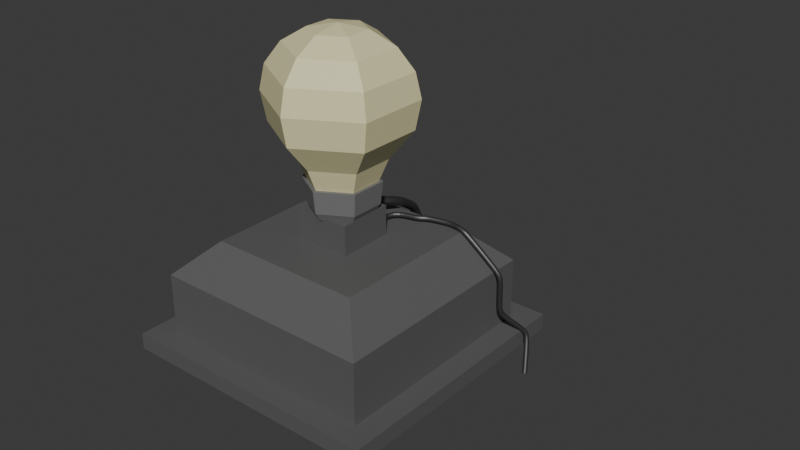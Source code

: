 # Source: zarowka.blend  (saved by Blender 4.0.36; exported with 4.5.12 LTS)
import bpy
from mathutils import Matrix  # noqa: F401  (used for matrix-valued properties, if any)

bpy.ops.wm.read_factory_settings(use_empty=True)
scene = bpy.context.scene
scene.name = 'Scene'

# ---- collections
col_collection = bpy.data.collections.new('Collection'); scene.collection.children.link(col_collection)

# ---- materials (node trees are filled in below, after node groups)
mat_material = bpy.data.materials.new('Material')
mat_material.alpha_threshold = 0.0
mat_material.use_transparent_shadow = False
mat_material.roughness = 0.5
mat_material.line_color = (0.0, 0.0, 0.0, 1.0)
mat_material_002 = bpy.data.materials.new('Material.002')
mat_material_002.use_transparent_shadow = False
mat_material_001 = bpy.data.materials.new('Material.001')
mat_material_001.use_transparent_shadow = False
mat_material_003 = bpy.data.materials.new('Material.003')
mat_material_003.use_transparent_shadow = False

# ---- material node trees
mat_material.use_nodes = True; mat_material.node_tree.nodes.clear()
_N = mat_material.node_tree.nodes; _L = mat_material.node_tree.links
n0 = _N.new('ShaderNodeOutputMaterial'); n0.name = 'Material Output'; n0.location = (300, 300)
n1 = _N.new('ShaderNodeBsdfPrincipled'); n1.name = 'Principled BSDF'; n1.location = (10, 300)
n1.inputs[0].default_value = (0.1135, 0.1135, 0.1135, 1.0)
n1.inputs[3].default_value = 1.45
_L.new(n1.outputs[0], n0.inputs[0])
n0.is_active_output = True
mat_material_002.use_nodes = True; mat_material_002.node_tree.nodes.clear()
_N = mat_material_002.node_tree.nodes; _L = mat_material_002.node_tree.links
n0 = _N.new('ShaderNodeBsdfPrincipled'); n0.name = 'Principled BSDF'; n0.location = (10, 300)
n0.inputs[0].default_value = (0.1764, 0.1764, 0.1764, 1.0)
n0.inputs[3].default_value = 1.45
n1 = _N.new('ShaderNodeOutputMaterial'); n1.name = 'Material Output'; n1.location = (300, 300)
_L.new(n0.outputs[0], n1.inputs[0])
n1.is_active_output = True
mat_material_001.use_nodes = True; mat_material_001.node_tree.nodes.clear()
_N = mat_material_001.node_tree.nodes; _L = mat_material_001.node_tree.links
n0 = _N.new('ShaderNodeBsdfPrincipled'); n0.name = 'Principled BSDF'; n0.location = (10, 300)
n0.inputs[0].default_value = (0.801, 0.7465, 0.4261, 1.0)
n0.inputs[3].default_value = 1.45
n1 = _N.new('ShaderNodeOutputMaterial'); n1.name = 'Material Output'; n1.location = (300, 300)
_L.new(n0.outputs[0], n1.inputs[0])
n1.is_active_output = True
mat_material_003.use_nodes = True; mat_material_003.node_tree.nodes.clear()
_N = mat_material_003.node_tree.nodes; _L = mat_material_003.node_tree.links
n0 = _N.new('ShaderNodeBsdfPrincipled'); n0.name = 'Principled BSDF'; n0.location = (10, 300)
n0.inputs[0].default_value = (0.03774, 0.03774, 0.03774, 1.0)
n0.inputs[1].default_value = 0.5321
n0.inputs[3].default_value = 2.65
n1 = _N.new('ShaderNodeOutputMaterial'); n1.name = 'Material Output'; n1.location = (300, 300)
_L.new(n0.outputs[0], n1.inputs[0])
n1.is_active_output = True

# ---- world
world_world = bpy.data.worlds.new('World'); scene.world = world_world
world_world.use_nodes = True; world_world.node_tree.nodes.clear()
_N = world_world.node_tree.nodes; _L = world_world.node_tree.links
n0 = _N.new('ShaderNodeOutputWorld'); n0.name = 'World Output'; n0.location = (300, 300)
n1 = _N.new('ShaderNodeBackground'); n1.name = 'Background'; n1.location = (10, 300)
n1.inputs[0].default_value = (0.05088, 0.05088, 0.05088, 1.0)
_L.new(n1.outputs[0], n0.inputs[0])
n0.is_active_output = True
world_world.color = (0.05088, 0.05088, 0.05088)
world_world.use_sun_shadow = False
world_world.sun_shadow_jitter_overblur = 0.0

# ---- meshes
me_cube = bpy.data.meshes.new('Cube')
me_cube.from_pydata([(0.8313, 0.8313, 1.0), (1.0, 1.0, -1.0), (0.8313, -0.8313, 1.0), (1.0, -1.0, -1.0), (-0.8313, 0.8313, 1.0), (-1.0, 1.0, -1.0), (-0.8313, -0.8313, 1.0), (-1.0, -1.0, -1.0), (1.0, -1.0, 1.0), (-1.0, -1.0, 1.0), (1.0, 1.0, 1.0), (-1.0, 1.0, 1.0), (0.2058, -0.2058, 12.54), (-0.2058, -0.2058, 12.54), (0.2058, 0.2058, 12.54), (-0.2058, 0.2058, 12.54), (0.8313, -0.8313, 8.532), (-0.8313, -0.8313, 8.532), (0.8313, 0.8313, 8.532), (-0.8313, 0.8313, 8.532), (0.5787, -0.5787, 12.54), (-0.5787, -0.5787, 12.54), (0.5787, 0.5787, 12.54), (-0.5787, 0.5787, 12.54), (0.2058, -0.2058, 16.15), (-0.2058, -0.2058, 16.15), (0.2058, 0.2058, 16.15), (-0.2058, 0.2058, 16.15)], [], [(2, 0, 18, 16), (3, 8, 9, 7), (7, 9, 11, 5), (5, 1, 3, 7), (1, 10, 8, 3), (5, 11, 10, 1), (2, 6, 9, 8), (0, 2, 8, 10), (6, 4, 11, 9), (4, 0, 10, 11), (13, 12, 24, 25), (4, 6, 17, 19), (6, 2, 16, 17), (0, 4, 19, 18), (20, 21, 17, 16), (22, 20, 16, 18), (21, 23, 19, 17), (23, 22, 18, 19), (12, 13, 21, 20), (14, 12, 20, 22), (13, 15, 23, 21), (15, 14, 22, 23), (26, 27, 25, 24), (14, 15, 27, 26), (12, 14, 26, 24), (15, 13, 25, 27)])
_uv = me_cube.uv_layers.new(name='UVMap')
_uv.uv.foreach_set('vector', [0.6461, 0.7289, 0.6461, 0.5211, 0.6461, 0.5211, 0.6461, 0.7289, 0.375, 0.75, 0.625, 0.75, 0.625, 1.0, 0.375, 1.0, 0.375, 0.0, 0.625, 0.0, 0.625, 0.25, 0.375, 0.25, 0.125, 0.5, 0.375, 0.5, 0.375, 0.75, 0.125, 0.75, 0.375, 0.5, 0.625, 0.5, 0.625, 0.75, 0.375, 0.75, 0.375, 0.25, 0.625, 0.25, 0.625, 0.5, 0.375, 0.5, 0.6461, 0.7289, 0.8539, 0.7289, 0.875, 0.75, 0.625, 0.75, 0.6461, 0.5211, 0.6461, 0.7289, 0.625, 0.75, 0.625, 0.5, 0.8539, 0.7289, 0.8539, 0.5211, 0.875, 0.5, 0.875, 0.75, 0.8539, 0.5211, 0.6461, 0.5211, 0.625, 0.5, 0.875, 0.5, 0.7757, 0.6507, 0.7243, 0.6507, 0.7243, 0.6507, 0.7757, 0.6507, 0.8539, 0.5211, 0.8539, 0.7289, 0.8539, 0.7289, 0.8539, 0.5211, 0.8539, 0.7289, 0.6461, 0.7289, 0.6461, 0.7289, 0.8539, 0.7289, 0.6461, 0.5211, 0.8539, 0.5211, 0.8539, 0.5211, 0.6461, 0.5211, 0.6777, 0.6973, 0.8223, 0.6973, 0.8539, 0.7289, 0.6461, 0.7289, 0.6777, 0.5527, 0.6777, 0.6973, 0.6461, 0.7289, 0.6461, 0.5211, 0.8223, 0.6973, 0.8223, 0.5527, 0.8539, 0.5211, 0.8539, 0.7289, 0.8223, 0.5527, 0.6777, 0.5527, 0.6461, 0.5211, 0.8539, 0.5211, 0.7243, 0.6507, 0.7757, 0.6507, 0.8223, 0.6973, 0.6777, 0.6973, 0.7243, 0.5993, 0.7243, 0.6507, 0.6777, 0.6973, 0.6777, 0.5527, 0.7757, 0.6507, 0.7757, 0.5993, 0.8223, 0.5527, 0.8223, 0.6973, 0.7757, 0.5993, 0.7243, 0.5993, 0.6777, 0.5527, 0.8223, 0.5527, 0.7243, 0.5993, 0.7757, 0.5993, 0.7757, 0.6507, 0.7243, 0.6507, 0.7243, 0.5993, 0.7757, 0.5993, 0.7757, 0.5993, 0.7243, 0.5993, 0.7243, 0.6507, 0.7243, 0.5993, 0.7243, 0.5993, 0.7243, 0.6507, 0.7757, 0.5993, 0.7757, 0.6507, 0.7757, 0.6507, 0.7757, 0.5993])
me_cube.materials.append(mat_material)
me_cube.use_mirror_vertex_groups = False
me_cube.update()
me_cylinder = bpy.data.meshes.new('Cylinder')
me_cylinder.from_pydata([(0.0, 0.8593, 0.6018), (0.0, 1.0, 1.0), (0.7442, 0.4297, 0.6018), (0.866, 0.5, 1.0), (0.7442, -0.4297, 0.6018), (0.866, -0.5, 1.0), (0.0, -0.8593, 0.6018), (0.0, -1.0, 1.0), (-0.7442, -0.4297, 0.6018), (-0.866, -0.5, 1.0), (-0.7442, 0.4297, 0.6018), (-0.866, 0.5, 1.0), (0.9251, 0.5341, 2.101), (0.0, 1.068, 2.101), (0.9251, -0.5341, 2.101), (0.0, -1.068, 2.101), (-0.9251, -0.5341, 2.101), (-0.9251, 0.5341, 2.101)], [], [(0, 1, 3, 2), (2, 3, 5, 4), (4, 5, 7, 6), (6, 7, 9, 8), (11, 9, 16, 17), (8, 9, 11, 10), (10, 11, 1, 0), (0, 2, 4, 6, 8, 10), (12, 13, 17, 16, 15, 14), (3, 1, 13, 12), (7, 5, 14, 15), (1, 11, 17, 13), (9, 7, 15, 16), (5, 3, 12, 14)])
_uv = me_cylinder.uv_layers.new(name='UVMap')
_uv.uv.foreach_set('vector', [1.0, 0.5, 1.0, 1.0, 0.8333, 1.0, 0.8333, 0.5, 0.8333, 0.5, 0.8333, 1.0, 0.6667, 1.0, 0.6667, 0.5, 0.6667, 0.5, 0.6667, 1.0, 0.5, 1.0, 0.5, 0.5, 0.5, 0.5, 0.5, 1.0, 0.3333, 1.0, 0.3333, 0.5, 0.1667, 1.0, 0.3333, 1.0, 0.3333, 1.0, 0.1667, 1.0, 0.3333, 0.5, 0.3333, 1.0, 0.1667, 1.0, 0.1667, 0.5, 0.1667, 0.5, 0.1667, 1.0, -8.941e-08, 1.0, -8.941e-08, 0.5, 0.75, 0.49, 0.9578, 0.37, 0.9578, 0.13, 0.75, 0.01, 0.5422, 0.13, 0.5422, 0.37, 0.4578, 0.37, 0.25, 0.49, 0.04215, 0.37, 0.04215, 0.13, 0.25, 0.01, 0.4578, 0.13, 0.8333, 1.0, 1.0, 1.0, 1.0, 1.0, 0.8333, 1.0, 0.5, 1.0, 0.6667, 1.0, 0.6667, 1.0, 0.5, 1.0, -8.941e-08, 1.0, 0.1667, 1.0, 0.1667, 1.0, -8.941e-08, 1.0, 0.3333, 1.0, 0.5, 1.0, 0.5, 1.0, 0.3333, 1.0, 0.6667, 1.0, 0.8333, 1.0, 0.8333, 1.0, 0.6667, 1.0])
me_cylinder.materials.append(mat_material_002)
me_cylinder.update()
me_sphere = bpy.data.meshes.new('Sphere')
me_sphere.from_pydata([(0.0, 0.3827, 0.9239), (0.0, 0.7071, 0.7071), (0.0, 1.0, 0.0), (0.0, 0.9239, -0.4462), (-4.563e-09, 0.5988, -0.8935), (0.0, 0.3827, -1.475), (0.3314, 0.1913, 0.9239), (0.6124, 0.3536, 0.7071), (0.8001, 0.4619, 0.3827), (0.866, 0.5, 0.0), (0.8001, 0.4619, -0.4462), (0.5186, 0.2994, -0.8935), (0.3314, 0.1913, -1.475), (0.3314, -0.1913, 0.9239), (0.6124, -0.3536, 0.7071), (0.8001, -0.4619, 0.3827), (0.866, -0.5, 0.0), (0.8001, -0.4619, -0.4462), (0.5186, -0.2994, -0.8935), (0.3314, -0.1913, -1.475), (-5.96e-08, -0.3827, 0.9239), (-1.49e-07, -0.7071, 0.7071), (-1.49e-07, -0.9239, 0.3827), (-1.49e-07, -1.0, 0.0), (-1.49e-07, -0.9239, -0.4462), (-1.308e-07, -0.5988, -0.8935), (-5.96e-08, -0.3827, -1.475), (0.0, 0.0, -1.688), (0.0, 0.0, 1.0), (-0.3314, -0.1913, 0.9239), (-0.6124, -0.3536, 0.7071), (-0.8001, -0.4619, 0.3827), (-0.866, -0.5, 0.0), (-0.8001, -0.4619, -0.4462), (-0.5186, -0.2994, -0.8935), (-0.3314, -0.1913, -1.475), (-0.3314, 0.1913, 0.9239), (-0.6124, 0.3536, 0.7071), (-0.8001, 0.4619, 0.3827), (-0.866, 0.5, 0.0), (-0.8001, 0.4619, -0.4462), (-0.5186, 0.2994, -0.8935), (-0.3314, 0.1913, -1.475), (2.682e-07, 0.9239, 0.3827)], [], [(3, 2, 9, 10), (43, 1, 7, 8), (0, 28, 6), (27, 5, 12), (4, 3, 10, 11), (2, 43, 8, 9), (1, 0, 6, 7), (5, 4, 11, 12), (27, 12, 19), (11, 10, 17, 18), (9, 8, 15, 16), (7, 6, 13, 14), (12, 11, 18, 19), (10, 9, 16, 17), (8, 7, 14, 15), (6, 28, 13), (14, 13, 20, 21), (19, 18, 25, 26), (17, 16, 23, 24), (15, 14, 21, 22), (13, 28, 20), (27, 19, 26), (18, 17, 24, 25), (16, 15, 22, 23), (26, 25, 34, 35), (24, 23, 32, 33), (22, 21, 30, 31), (20, 28, 29), (27, 26, 35), (25, 24, 33, 34), (23, 22, 31, 32), (21, 20, 29, 30), (29, 28, 36), (27, 35, 42), (34, 33, 40, 41), (32, 31, 38, 39), (30, 29, 36, 37), (35, 34, 41, 42), (33, 32, 39, 40), (31, 30, 37, 38), (41, 40, 3, 4), (39, 38, 43, 2), (37, 36, 0, 1), (42, 41, 4, 5), (40, 39, 2, 3), (38, 37, 1, 43), (36, 28, 0), (27, 42, 5)])
_uv = me_sphere.uv_layers.new(name='UVMap')
_uv.uv.foreach_set('vector', [0.6667, 0.375, 0.6667, 0.5, 0.5, 0.5, 0.5, 0.375, 0.6667, 0.625, 0.6667, 0.75, 0.5, 0.75, 0.5, 0.625, 0.6667, 0.875, 0.5833, 1.0, 0.5, 0.875, 0.5833, 0.0, 0.6667, 0.125, 0.5, 0.125, 0.6667, 0.25, 0.6667, 0.375, 0.5, 0.375, 0.5, 0.25, 0.6667, 0.5, 0.6667, 0.625, 0.5, 0.625, 0.5, 0.5, 0.6667, 0.75, 0.6667, 0.875, 0.5, 0.875, 0.5, 0.75, 0.6667, 0.125, 0.6667, 0.25, 0.5, 0.25, 0.5, 0.125, 0.4167, 0.0, 0.5, 0.125, 0.3333, 0.125, 0.5, 0.25, 0.5, 0.375, 0.3333, 0.375, 0.3333, 0.25, 0.5, 0.5, 0.5, 0.625, 0.3333, 0.625, 0.3333, 0.5, 0.5, 0.75, 0.5, 0.875, 0.3333, 0.875, 0.3333, 0.75, 0.5, 0.125, 0.5, 0.25, 0.3333, 0.25, 0.3333, 0.125, 0.5, 0.375, 0.5, 0.5, 0.3333, 0.5, 0.3333, 0.375, 0.5, 0.625, 0.5, 0.75, 0.3333, 0.75, 0.3333, 0.625, 0.5, 0.875, 0.4167, 1.0, 0.3333, 0.875, 0.3333, 0.75, 0.3333, 0.875, 0.1667, 0.875, 0.1667, 0.75, 0.3333, 0.125, 0.3333, 0.25, 0.1667, 0.25, 0.1667, 0.125, 0.3333, 0.375, 0.3333, 0.5, 0.1667, 0.5, 0.1667, 0.375, 0.3333, 0.625, 0.3333, 0.75, 0.1667, 0.75, 0.1667, 0.625, 0.3333, 0.875, 0.25, 1.0, 0.1667, 0.875, 0.25, 0.0, 0.3333, 0.125, 0.1667, 0.125, 0.3333, 0.25, 0.3333, 0.375, 0.1667, 0.375, 0.1667, 0.25, 0.3333, 0.5, 0.3333, 0.625, 0.1667, 0.625, 0.1667, 0.5, 0.1667, 0.125, 0.1667, 0.25, 0.0, 0.25, 0.0, 0.125, 0.1667, 0.375, 0.1667, 0.5, 0.0, 0.5, 0.0, 0.375, 0.1667, 0.625, 0.1667, 0.75, 0.0, 0.75, 0.0, 0.625, 0.1667, 0.875, 0.08333, 1.0, 0.0, 0.875, 0.08333, 0.0, 0.1667, 0.125, 0.0, 0.125, 0.1667, 0.25, 0.1667, 0.375, 0.0, 0.375, 0.0, 0.25, 0.1667, 0.5, 0.1667, 0.625, 0.0, 0.625, 0.0, 0.5, 0.1667, 0.75, 0.1667, 0.875, 0.0, 0.875, 0.0, 0.75, 1.0, 0.875, 0.9167, 1.0, 0.8333, 0.875, 0.9167, 0.0, 1.0, 0.125, 0.8333, 0.125, 1.0, 0.25, 1.0, 0.375, 0.8333, 0.375, 0.8333, 0.25, 1.0, 0.5, 1.0, 0.625, 0.8333, 0.625, 0.8333, 0.5, 1.0, 0.75, 1.0, 0.875, 0.8333, 0.875, 0.8333, 0.75, 1.0, 0.125, 1.0, 0.25, 0.8333, 0.25, 0.8333, 0.125, 1.0, 0.375, 1.0, 0.5, 0.8333, 0.5, 0.8333, 0.375, 1.0, 0.625, 1.0, 0.75, 0.8333, 0.75, 0.8333, 0.625, 0.8333, 0.25, 0.8333, 0.375, 0.6667, 0.375, 0.6667, 0.25, 0.8333, 0.5, 0.8333, 0.625, 0.6667, 0.625, 0.6667, 0.5, 0.8333, 0.75, 0.8333, 0.875, 0.6667, 0.875, 0.6667, 0.75, 0.8333, 0.125, 0.8333, 0.25, 0.6667, 0.25, 0.6667, 0.125, 0.8333, 0.375, 0.8333, 0.5, 0.6667, 0.5, 0.6667, 0.375, 0.8333, 0.625, 0.8333, 0.75, 0.6667, 0.75, 0.6667, 0.625, 0.8333, 0.875, 0.75, 1.0, 0.6667, 0.875, 0.75, 0.0, 0.8333, 0.125, 0.6667, 0.125])
me_sphere.materials.append(mat_material_001)
me_sphere.update()

# ---- curves / text
cu_cube_001 = bpy.data.curves.new('Cube.001', 'CURVE')
cu_cube_001.dimensions = '3D'
_sp = cu_cube_001.splines.new('POLY'); _sp.points.add(17)
_sp.points.foreach_set('co', [0.0, -0.4984, -1.019, 0.0, -0.01993, -0.4925, -0.8694, 0.0, -0.02778, -0.577, -0.7483, 0.0, -0.04021, -0.7179, -0.6452, 0.0, -0.05389, -0.8269, -0.4515, 0.0, -0.08775, -0.8712, -0.1858, 0.0, -0.09244, -0.8998, -0.08527, 0.0, -0.0803, -0.9595, 0.01236, 0.0, -0.05461, -1.034, 0.08089, 0.0, 0.03331, -1.253, 0.2165, 0.0, 0.04759, -1.343, 0.27, 0.0, 0.02854, -1.46, 0.3146, 0.0, -0.01874, -1.567, 0.3349, 0.0, -0.08104, -1.621, 0.383, 0.0, -0.1295, -1.679, 0.4518, 0.0, -0.1518, -1.778, 0.5106, 0.0, -0.1419, -1.867, 0.5672, 0.0, -0.06697, -2.086, 0.7136, 0.0])
_sp.order_v = 0
_sp.resolution_v = 0
_sp.use_endpoint_u = True
_sp.use_smooth = False
cu_cube_001.materials.append(mat_material_003)
cu_cube_001.bevel_resolution = 3
cu_cube_001.bevel_depth = 0.05
cu_cube_001.fill_mode = 'FULL'
cu_cube_002 = bpy.data.curves.new('Cube.002', 'CURVE')
cu_cube_002.dimensions = '3D'
_sp = cu_cube_002.splines.new('POLY'); _sp.points.add(22)
_sp.points.foreach_set('co', [0.4054, -0.415, 1.669e-08, 0.0, 0.4384, 0.3346, 0.1731, 0.0, 0.495, 0.9918, 0.2137, 0.0, 0.7463, 1.475, 0.2305, 0.0, 1.671, 1.624, 0.2305, 0.0, 1.866, 1.828, 0.2277, 0.0, 2.116, 1.959, 0.2209, 0.0, 2.766, 2.136, 0.1991, 0.0, 3.057, 2.177, 0.1891, 0.0, 3.351, 2.164, 0.1787, 0.0, 3.52, 2.136, 0.1725, 0.0, 3.792, 2.112, 0.1042, 0.0, 4.029, 2.125, -0.04554, 0.0, 5.351, 2.371, -1.332, 0.0, 5.502, 2.399, -1.567, 0.0, 5.564, 2.411, -1.84, 0.0, 5.564, 2.411, -3.059, 0.0, 5.607, 2.462, -3.328, 0.0, 5.711, 2.586, -3.553, 0.0, 6.265, 3.248, -4.287, 0.0, 6.389, 3.338, -4.503, 0.0, 6.48, 3.308, -4.749, 0.0, 6.816, 2.743, -6.065, 0.0])
_sp.order_v = 0
_sp.resolution_v = 0
_sp.use_endpoint_u = True
_sp.use_smooth = False
cu_cube_002.materials.append(mat_material_003)
cu_cube_002.bevel_depth = 0.12
cu_cube_002.fill_mode = 'FULL'
cu_cube_003 = bpy.data.curves.new('Cube.003', 'CURVE')
cu_cube_003.dimensions = '3D'
_sp = cu_cube_003.splines.new('POLY'); _sp.points.add(7)
_sp.points.foreach_set('co', [-2.436e-08, -0.3988, -0.002012, 0.0, 0.0774, 1.026, 0.01468, 0.0, 0.1078, 1.478, -0.469, 0.0, -0.01309, 2.016, -2.051, 0.0, 0.03767, 2.92, -2.994, 0.0, -0.03376, 3.277, -3.501, 0.0, -0.0914, 3.491, -4.049, 0.0, -1.505, 4.013, -6.715, 0.0])
_sp.order_v = 0
_sp.resolution_v = 0
_sp.use_endpoint_u = True
_sp.use_smooth = False
cu_cube_003.materials.append(mat_material_003)
cu_cube_003.bevel_depth = 0.82
cu_cube_003.fill_mode = 'FULL'

# ---- objects
ob_cube = bpy.data.objects.new('Cube', me_cube)
ob_cylinder = bpy.data.objects.new('Cylinder', me_cylinder)
ob_sphere = bpy.data.objects.new('Sphere', me_sphere)
ob_cube_001 = bpy.data.objects.new('Cube.001', cu_cube_001)
ob_cube_002 = bpy.data.objects.new('Cube.002', cu_cube_002)
ob_cube_003 = bpy.data.objects.new('Cube.003', cu_cube_003)

# ---- transforms, parenting, visibility, modifiers, constraints
ob_cube.location = (0.0, 0.0, 0.0)
ob_cube.scale = (1.385, 1.385, 0.08395)
ob_cube.lock_rotations_4d = False
ob_cube.empty_display_type = 'ARROWS'
ob_cube.lineart.crease_threshold = 0.0
ob_cylinder.location = (0.0, 0.0, 1.209)
ob_cylinder.scale = (0.3585, 0.3585, 0.2085)
ob_sphere.location = (0.0, 0.0, 2.456)
ob_sphere.scale = (0.731, 0.731, 0.6555)
ob_cube_001.location = (0.0, 2.111, 0.872)
_m = ob_cube_001.modifiers.new('Subdivision', 'SUBSURF')
ob_cube_002.location = (-0.006629, 0.286, 1.053)
ob_cube_002.scale = (0.2232, 0.2232, 0.2232)
_m = ob_cube_002.modifiers.new('Subdivision', 'SUBSURF')
ob_cube_003.location = (0.5365, 1.151, 0.4057)
ob_cube_003.scale = (0.1051, 0.1051, 0.1051)
_m = ob_cube_003.modifiers.new('Subdivision', 'SUBSURF')

# ---- collection membership
col_collection.objects.link(ob_cube)
col_collection.objects.link(ob_cylinder)
col_collection.objects.link(ob_sphere)
col_collection.objects.link(ob_cube_001)
col_collection.objects.link(ob_cube_002)
col_collection.objects.link(ob_cube_003)

# ---- scene / render settings (as saved in the file)
scene.frame_start = 1; scene.frame_end = 250; scene.frame_set(42)
scene.render.engine = 'BLENDER_EEVEE_NEXT'
scene.cycles.sampling_pattern = 'TABULATED_SOBOL'
bpy.context.view_layer.update()

# ---- added for rendering (the .blend has no active camera and no usable light): camera, sun
cam_auto = bpy.data.cameras.new('AutoCamera')
cam_auto.lens = 50.0
cam_auto.sensor_width = 36.0
cam_auto.clip_end = 1000.0
ob_auto_camera = bpy.data.objects.new('AutoCamera', cam_auto)
scene.collection.objects.link(ob_auto_camera)
ob_auto_camera.location = (6.30744, -6.74055, 5.88707)
ob_auto_camera.rotation_euler = (1.09748, -7.21219e-08, 0.694738)
scene.camera = ob_auto_camera
light_auto_sun = bpy.data.lights.new('AutoSun', 'SUN')
light_auto_sun.energy = 3.0
light_auto_sun.angle = 0.0523599
ob_auto_sun = bpy.data.objects.new('AutoSun', light_auto_sun)
scene.collection.objects.link(ob_auto_sun)
ob_auto_sun.rotation_euler = (0.872665, 0.174533, 0.523599)
bpy.context.view_layer.update()
